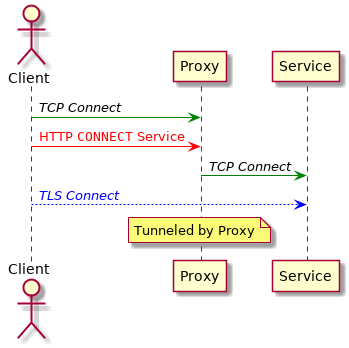

The diagram above was rendered by PlantUML. Its source (embedded in the PNG):
@startuml
actor Client
participant Proxy
participant Service

Client -[#green]> Proxy : //TCP Connect//
Client -[#red]> Proxy : <font color="red">HTTP ""CONNECT"" Service</font>
Proxy -[#green]> Service : //TCP Connect//
Client -[#blue]-> Service : <font color="blue">//TLS Connect//</font>
note over Proxy : Tunneled by Proxy

@enduml